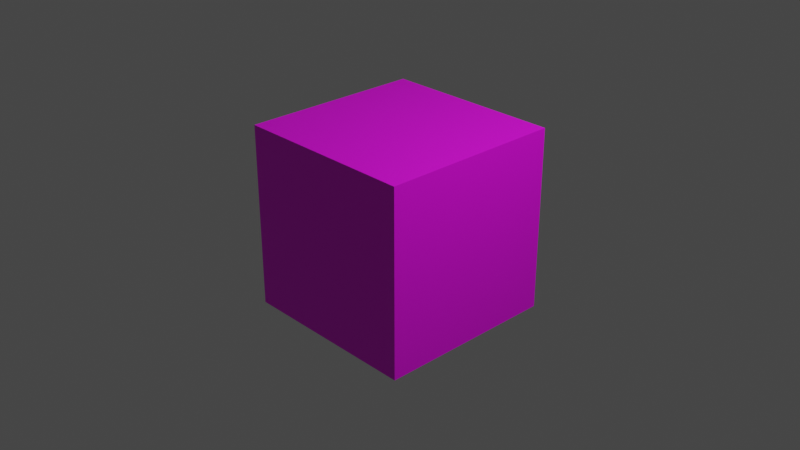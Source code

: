 # Source: uvs.blend  (saved by Blender 3.4.6; exported with 4.5.12 LTS)
import bpy
from mathutils import Matrix  # noqa: F401  (used for matrix-valued properties, if any)

bpy.ops.wm.read_factory_settings(use_empty=True)
scene = bpy.context.scene
scene.name = 'Scene'

# ---- collections
col_collection = bpy.data.collections.new('Collection'); scene.collection.children.link(col_collection)

# ---- images (referenced by path relative to the original .blend; pixels are not part of the script)
import os
ASSET_DIR = os.environ.get("B2B_ASSET_DIR", "")  # directory of the original .blend (textures are referenced by path, not embedded)
HERE = os.path.dirname(os.path.abspath(__file__))  # packed textures are extracted next to this script under _unpacked/

def load_image(name, relpath, width, height, colorspace="sRGB"):
    """Load a texture the original file referenced (path relative to the .blend, or extracted next to this script)."""
    p = next((c for c in (os.path.join(HERE, relpath), os.path.join(ASSET_DIR, relpath)) if relpath and os.path.exists(c)), "")
    if p:
        img = bpy.data.images.load(p, check_existing=True)
        img.name = name
    else:  # same state as the original file: an image datablock whose file is absent (Cycles renders it pink)
        img = bpy.data.images.new(name, width, height)
        img.source = "FILE"
        img.filepath = "//" + (relpath or name)
    img.colorspace_settings.name = colorspace
    return img
img_bad_checkerboard_png = load_image('bad_checkerboard.png', 'bad_checkerboard.png', 1024, 1024, 'sRGB')

# ---- materials (node trees are filled in below, after node groups)
mat_material = bpy.data.materials.new('Material')
mat_material.alpha_threshold = 0.0
mat_material.use_transparent_shadow = False
mat_material.roughness = 0.5
mat_material.line_color = (0.0, 0.0, 0.0, 1.0)

# ---- material node trees
mat_material.use_nodes = True; mat_material.node_tree.nodes.clear()
_N = mat_material.node_tree.nodes; _L = mat_material.node_tree.links
n0 = _N.new('ShaderNodeOutputMaterial'); n0.name = 'Material Output'; n0.location = (300, 300)
n1 = _N.new('ShaderNodeBsdfPrincipled'); n1.name = 'Principled BSDF'; n1.location = (10, 300)
n1.distribution = 'GGX'
n1.subsurface_method = 'RANDOM_WALK_SKIN'
n1.inputs[3].default_value = 1.45
n1.inputs[27].default_value = (0.0, 0.0, 0.0, 1.0)
n1.inputs[28].default_value = 1.0
n2 = _N.new('ShaderNodeTexImage'); n2.name = 'Image Texture'; n2.location = (-280, 275)
n2.image = img_bad_checkerboard_png
_L.new(n1.outputs[0], n0.inputs[0])
_L.new(n2.outputs[0], n1.inputs[0])
n0.is_active_output = True

# ---- world
world_world = bpy.data.worlds.new('World'); scene.world = world_world
world_world.use_nodes = True; world_world.node_tree.nodes.clear()
_N = world_world.node_tree.nodes; _L = world_world.node_tree.links
n0 = _N.new('ShaderNodeOutputWorld'); n0.name = 'World Output'; n0.location = (300, 300)
n1 = _N.new('ShaderNodeBackground'); n1.name = 'Background'; n1.location = (10, 300)
n1.inputs[0].default_value = (0.05088, 0.05088, 0.05088, 1.0)
_L.new(n1.outputs[0], n0.inputs[0])
n0.is_active_output = True
world_world.color = (0.05088, 0.05088, 0.05088)
world_world.use_sun_shadow = False
world_world.sun_shadow_jitter_overblur = 0.0

# ---- cameras
cam_camera = bpy.data.cameras.new('Camera')
cam_camera.clip_end = 100.0
cam_camera.ortho_scale = 7.314

# ---- lights
light_light = bpy.data.lights.new('Light', 'POINT')
light_light.transmission_factor = 0.0
light_light.energy = 1000.0
light_light.shadow_soft_size = 0.1
light_light.shadow_maximum_resolution = 0.006
light_light.use_absolute_resolution = True

# ---- meshes
me_cube = bpy.data.meshes.new('Cube')
me_cube.from_pydata([(1.0, 1.0, 1.0), (1.0, 1.0, -1.0), (1.0, -1.0, 1.0), (1.0, -1.0, -1.0), (-1.0, 1.0, 1.0), (-1.0, 1.0, -1.0), (-1.0, -1.0, 1.0), (-1.0, -1.0, -1.0)], [], [(0, 4, 6, 2), (3, 2, 6, 7), (7, 6, 4, 5), (5, 1, 3, 7), (1, 0, 2, 3), (5, 4, 0, 1)])
_uv = me_cube.uv_layers.new(name='UVMap')
_uv.uv.foreach_set('vector', [0.6121, 0.1533, 0.9454, 0.1533, 0.9454, 0.4866, 0.6121, 0.4866, 0.4005, 0.09029, 0.4005, 0.4236, 0.0672, 0.4236, 0.0672, 0.09029, 0.4824, 0.5454, 0.4824, 0.8788, 0.1491, 0.8788, 0.1491, 0.5454, 0.4824, 0.2121, 0.8158, 0.2121, 0.8158, 0.5454, 0.4824, 0.5454, 0.9229, 0.6084, 0.9229, 0.9417, 0.5895, 0.9417, 0.5895, 0.6084, 0.4299, 0.5974, 0.4299, 0.9307, 0.09659, 0.9307, 0.09659, 0.5974])
me_cube.materials.append(mat_material)
me_cube.use_mirror_vertex_groups = False
me_cube.update()

# ---- objects
ob_cube = bpy.data.objects.new('Cube', me_cube)
ob_light = bpy.data.objects.new('Light', light_light)
ob_camera = bpy.data.objects.new('Camera', cam_camera)

# ---- transforms, parenting, visibility, modifiers, constraints
ob_cube.location = (0.0, 0.0, 0.0)
ob_cube.lock_rotations_4d = False
ob_cube.empty_display_type = 'ARROWS'
ob_cube.lineart.crease_threshold = 0.0
ob_light.location = (4.076, 1.005, 5.904)
ob_light.rotation_euler = (0.6503, 0.05522, 1.866)
ob_light.lock_rotations_4d = False
ob_light.empty_display_type = 'ARROWS'
ob_light.color = (0.0, 0.0, 0.0, 0.0)
ob_light.lineart.crease_threshold = 0.0
ob_camera.location = (7.359, -6.926, 4.958)
ob_camera.rotation_euler = (1.109, 0.0, 0.8149)
ob_camera.lock_rotations_4d = False
ob_camera.empty_display_type = 'ARROWS'
ob_camera.color = (0.0, 0.0, 0.0, 0.0)
ob_camera.display_type = 'WIRE'
ob_camera.lineart.crease_threshold = 0.0

# ---- collection membership
col_collection.objects.link(ob_cube)
col_collection.objects.link(ob_light)
col_collection.objects.link(ob_camera)

# ---- scene / render settings (as saved in the file)
scene.camera = ob_camera
scene.frame_start = 1; scene.frame_end = 250; scene.frame_set(1)
scene.render.engine = 'BLENDER_EEVEE_NEXT'
scene.cycles.sampling_pattern = 'TABULATED_SOBOL'
scene.cycles.use_light_tree = False
scene.view_settings.view_transform = 'Filmic'
bpy.context.view_layer.update()
